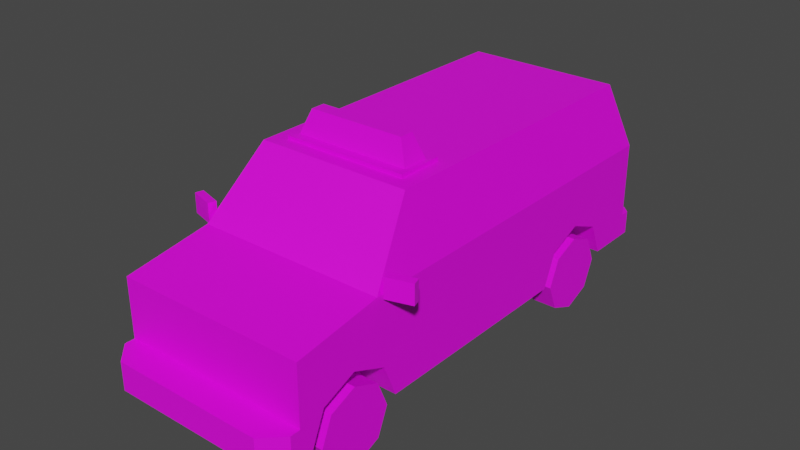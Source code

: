 # Source: Veh_Emergency_Van.blend  (saved by Blender 2.90.8; exported with 4.5.12 LTS)
import bpy
from mathutils import Matrix  # noqa: F401  (used for matrix-valued properties, if any)

bpy.ops.wm.read_factory_settings(use_empty=True)
scene = bpy.context.scene
scene.name = 'Scene'

# ---- collections
col_collection = bpy.data.collections.new('Collection'); scene.collection.children.link(col_collection)

# ---- images (referenced by path relative to the original .blend; pixels are not part of the script)
import os
ASSET_DIR = os.environ.get("B2B_ASSET_DIR", "")  # directory of the original .blend (textures are referenced by path, not embedded)
HERE = os.path.dirname(os.path.abspath(__file__))  # packed textures are extracted next to this script under _unpacked/

def load_image(name, relpath, width, height, colorspace="sRGB"):
    """Load a texture the original file referenced (path relative to the .blend, or extracted next to this script)."""
    p = next((c for c in (os.path.join(HERE, relpath), os.path.join(ASSET_DIR, relpath)) if relpath and os.path.exists(c)), "")
    if p:
        img = bpy.data.images.load(p, check_existing=True)
        img.name = name
    else:  # same state as the original file: an image datablock whose file is absent (Cycles renders it pink)
        img = bpy.data.images.new(name, width, height)
        img.source = "FILE"
        img.filepath = "//" + (relpath or name)
    img.colorspace_settings.name = colorspace
    return img
img_city_vehicles_pallete_png_029 = load_image('city_vehicles_pallete.png.029', 'city_vehicles_pallete.png', 1024, 1024, 'sRGB')
img_city_vehicles_pallete_png_028 = load_image('city_vehicles_pallete.png.028', 'city_vehicles_pallete.png', 1024, 1024, 'sRGB')

# ---- materials (node trees are filled in below, after node groups)
mat_material_030 = bpy.data.materials.new('Material.030')
mat_material_030.use_transparent_shadow = False
mat_material_029 = bpy.data.materials.new('Material.029')
mat_material_029.use_transparent_shadow = False

# ---- material node trees
mat_material_030.use_nodes = True; mat_material_030.node_tree.nodes.clear()
_N = mat_material_030.node_tree.nodes; _L = mat_material_030.node_tree.links
n0 = _N.new('ShaderNodeBsdfPrincipled'); n0.name = 'Principled BSDF'; n0.location = (10, 300)
n0.distribution = 'GGX'
n0.subsurface_method = 'BURLEY'
n0.inputs[3].default_value = 1.45
n0.inputs[27].default_value = (0.0, 0.0, 0.0, 1.0)
n0.inputs[28].default_value = 1.0
n1 = _N.new('ShaderNodeOutputMaterial'); n1.name = 'Material Output'; n1.location = (300, 300)
n2 = _N.new('ShaderNodeTexImage'); n2.name = 'Image Texture'; n2.location = (-324, 60)
n2.image = img_city_vehicles_pallete_png_029
n2.interpolation = 'Closest'
_L.new(n0.outputs[0], n1.inputs[0])
_L.new(n2.outputs[0], n0.inputs[0])
n1.is_active_output = True
mat_material_029.use_nodes = True; mat_material_029.node_tree.nodes.clear()
_N = mat_material_029.node_tree.nodes; _L = mat_material_029.node_tree.links
n0 = _N.new('ShaderNodeBsdfPrincipled'); n0.name = 'Principled BSDF'; n0.location = (10, 300)
n0.distribution = 'GGX'
n0.subsurface_method = 'BURLEY'
n0.inputs[3].default_value = 1.45
n0.inputs[27].default_value = (0.0, 0.0, 0.0, 1.0)
n0.inputs[28].default_value = 1.0
n1 = _N.new('ShaderNodeOutputMaterial'); n1.name = 'Material Output'; n1.location = (300, 300)
n2 = _N.new('ShaderNodeTexImage'); n2.name = 'Image Texture'; n2.location = (-402, 34)
n2.image = img_city_vehicles_pallete_png_028
n2.interpolation = 'Closest'
_L.new(n0.outputs[0], n1.inputs[0])
_L.new(n2.outputs[0], n0.inputs[0])
n1.is_active_output = True

# ---- world
world_world = bpy.data.worlds.new('World'); scene.world = world_world
world_world.use_nodes = True; world_world.node_tree.nodes.clear()
_N = world_world.node_tree.nodes; _L = world_world.node_tree.links
n0 = _N.new('ShaderNodeOutputWorld'); n0.name = 'World Output'; n0.location = (300, 300)
n1 = _N.new('ShaderNodeBackground'); n1.name = 'Background'; n1.location = (10, 300)
n1.inputs[0].default_value = (0.05088, 0.05088, 0.05088, 1.0)
_L.new(n1.outputs[0], n0.inputs[0])
n0.is_active_output = True
world_world.color = (0.05088, 0.05088, 0.05088)
world_world.use_sun_shadow = False
world_world.sun_shadow_jitter_overblur = 0.0

# ---- meshes
me_plane_154 = bpy.data.meshes.new('Plane.154')
me_plane_154.from_pydata([(0.3512, -1.318, 0.4238), (0.3512, -1.124, 0.5045), (0.3512, -0.9288, 0.4238), (0.3512, 0.4517, 0.4238), (0.3512, 0.6465, 0.5045), (0.3512, 0.8413, 0.4238), (0.5367, -1.461, 0.7275), (0.5367, -1.461, 0.2374), (0.4382, 1.065, 1.166), (0.5367, 1.172, 0.2374), (0.5367, -0.9721, 0.8016), (0.4382, -0.6667, 1.166), (0.5367, 1.172, 0.8019), (0.5367, -1.461, 0.3951), (0.4312, -1.622, 0.3951), (0.5367, -1.517, 0.3951), (0.5367, -1.517, 0.2374), (0.4312, -1.622, 0.2374), (0.5367, 0.6465, 0.5045), (0.5367, 0.8413, 0.4238), (0.5367, 0.4517, 0.4238), (0.3512, 0.6465, 0.2374), (0.3512, 0.9185, 0.2374), (0.5367, 0.9185, 0.2374), (0.3512, 0.3745, 0.2374), (0.5367, 0.3745, 0.2374), (0.5367, -1.124, 0.5045), (0.5367, -0.9288, 0.4238), (0.5367, -1.318, 0.4238), (0.3512, -1.124, 0.2374), (0.3512, -0.8516, 0.2374), (0.5367, -0.8516, 0.2374), (0.3512, -1.396, 0.2374), (0.5367, -1.396, 0.2374), (0.4382, -0.3365, 1.166), (0.5367, -0.3365, 0.8016), (0.5367, -0.3365, 0.2374), (0.5287, -0.9084, 0.8311), (0.5287, -0.3625, 0.8312), (0.4462, -0.3625, 1.136), (0.4462, -0.6526, 1.136), (0.5007, -0.9417, 0.8378), (0.4187, -0.6873, 1.141), (0.4194, 1.074, 1.137), (0.502, 1.163, 0.8312), (0.0252, 1.163, 0.8312), (0.0252, 1.074, 1.137), (0.312, -1.461, 0.6402), (0.312, -1.461, 0.4707), (0.3377, -1.461, 0.628), (0.3377, -1.461, 0.4712), (0.4605, -1.461, 0.4712), (0.4605, -1.461, 0.628), (0.3377, -1.461, 0.5166), (0.4605, -1.461, 0.5166), (0.0492, -1.461, 0.5778), (0.0492, -1.461, 0.5385), (0.5367, 1.172, 0.3692), (0.4925, 1.27, 0.2374), (0.5367, 1.226, 0.2374), (0.5367, 1.226, 0.3692), (0.4925, 1.27, 0.3692), (0.5367, 1.172, 0.4474), (0.5367, 1.172, 0.6689), (0.4276, 1.172, 0.6689), (0.4276, 1.172, 0.4474), (0.5367, 1.172, 0.5087), (0.4276, 1.172, 0.5087), (0.5367, -0.3365, 0.7275), (0.5367, 1.172, 0.7275), (-0.5367, 1.172, 0.5045), (0.0, 1.172, 0.5038), (0.4276, 1.172, 0.5038), (0.0728, -1.622, 0.3604), (0.0728, -1.622, 0.2777), (0.07231, 1.27, 0.3491), (0.07231, 1.27, 0.2638), (-0.3512, -1.318, 0.4238), (-0.3512, -1.124, 0.5045), (-0.3512, -0.9288, 0.4238), (-0.3512, 0.4517, 0.4238), (-0.3512, 0.6465, 0.5045), (-0.3512, 0.8413, 0.4238), (-0.5367, -1.461, 0.7275), (-0.5367, -1.461, 0.2374), (-0.4382, 1.065, 1.166), (-0.5367, 1.172, 0.2374), (-0.5367, -0.9721, 0.8016), (-0.4382, -0.6667, 1.166), (-0.5367, 1.172, 0.8019), (0.0, -0.9721, 0.8016), (0.0, -0.6667, 1.166), (0.0, 1.065, 1.166), (0.0, 1.172, 0.2374), (0.0, 1.172, 0.8019), (0.0, -1.461, 0.7275), (0.0, -1.461, 0.2374), (-0.5367, -1.461, 0.3951), (0.0, -1.461, 0.3951), (0.0, -1.622, 0.2374), (0.0, -1.622, 0.3951), (-0.4312, -1.622, 0.3951), (-0.5367, -1.517, 0.3951), (-0.5367, -1.517, 0.2374), (-0.4312, -1.622, 0.2374), (-0.5367, 0.6465, 0.5045), (-0.5367, 0.8413, 0.4238), (-0.5367, 0.4517, 0.4238), (-0.3512, 0.6465, 0.2374), (-0.3512, 0.9185, 0.2374), (-0.5367, 0.9185, 0.2374), (-0.3512, 0.3745, 0.2374), (-0.5367, 0.3745, 0.2374), (-0.5367, -1.124, 0.5045), (-0.5367, -0.9288, 0.4238), (-0.5367, -1.318, 0.4238), (-0.3512, -1.124, 0.2374), (-0.3512, -0.8516, 0.2374), (-0.5367, -0.8516, 0.2374), (-0.3512, -1.396, 0.2374), (-0.5367, -1.396, 0.2374), (-0.4382, -0.3365, 1.166), (-0.5367, -0.3365, 0.8016), (-0.5367, -0.3365, 0.2374), (-0.5287, -0.9084, 0.8311), (-0.5287, -0.3625, 0.8312), (-0.4462, -0.3625, 1.136), (-0.4462, -0.6526, 1.136), (-0.5007, -0.9417, 0.8378), (-0.4187, -0.6873, 1.141), (0.0, -0.6873, 1.141), (0.0, -0.9417, 0.8378), (-0.4194, 1.074, 1.137), (-0.502, 1.163, 0.8312), (-0.0252, 1.163, 0.8312), (-0.0252, 1.074, 1.137), (0.0, -1.461, 0.6402), (0.0, -1.461, 0.4707), (-0.312, -1.461, 0.6402), (-0.312, -1.461, 0.4707), (-0.3377, -1.461, 0.628), (-0.3377, -1.461, 0.4712), (-0.4605, -1.461, 0.4712), (-0.4605, -1.461, 0.628), (-0.3377, -1.461, 0.5166), (-0.4605, -1.461, 0.5166), (0.0, -1.461, 0.5778), (0.0, -1.461, 0.5385), (-0.0492, -1.461, 0.5778), (-0.0492, -1.461, 0.5385), (-0.5367, 1.172, 0.3692), (0.0, 1.172, 0.3692), (0.0, 1.27, 0.2374), (0.0, 1.27, 0.3692), (-0.4925, 1.27, 0.2374), (-0.5367, 1.226, 0.2374), (-0.5367, 1.226, 0.3692), (-0.4925, 1.27, 0.3692), (-0.5367, 1.172, 0.4474), (-0.5367, 1.172, 0.6689), (-0.4276, 1.172, 0.6689), (-0.4276, 1.172, 0.4474), (-0.5367, 1.172, 0.5087), (-0.4276, 1.172, 0.5087), (-0.5367, -0.3365, 0.7275), (-0.5367, 1.172, 0.7275), (-0.4276, 1.172, 0.5038), (0.5367, 1.172, 0.5045), (0.5367, -0.3365, 0.5045), (-1.295e-10, -1.622, 0.3604), (-1.295e-10, -1.622, 0.2777), (-0.0728, -1.622, 0.3604), (-0.0728, -1.622, 0.2777), (0.0, 1.27, 0.2638), (0.0, 1.27, 0.3491), (-0.07231, 1.27, 0.3491), (-0.07231, 1.27, 0.2638), (0.0, 1.172, 0.7275), (0.5367, -1.461, 0.5045), (-0.6767, -0.8636, 0.8979), (-0.6767, -0.8636, 0.7883), (-0.6894, -0.9071, 0.8979), (-0.6894, -0.9071, 0.7883), (-0.5383, -0.904, 0.8979), (-0.5383, -0.904, 0.7883), (-0.551, -0.9475, 0.8979), (-0.551, -0.9475, 0.7883), (0.6767, -0.8636, 0.8979), (0.6767, -0.8636, 0.7883), (0.6894, -0.9071, 0.8979), (0.6894, -0.9071, 0.7883), (0.5383, -0.904, 0.8979), (0.5383, -0.904, 0.7883), (0.551, -0.9475, 0.8979), (0.551, -0.9475, 0.7883), (-0.05739, 1.172, 0.6854), (-0.05739, 1.172, 0.6442), (-0.137, 1.172, 0.6442), (-0.137, 1.172, 0.6854), (-0.3529, -0.587, 1.163), (-0.3529, -0.587, 1.186), (-0.3529, -0.3299, 1.163), (-0.3529, -0.3299, 1.186), (0.3529, -0.587, 1.163), (0.3529, -0.587, 1.186), (0.3529, -0.3299, 1.163), (0.3529, -0.3299, 1.186), (-0.3262, -0.5345, 1.184), (-0.2736, -0.4978, 1.316), (-0.3262, -0.3823, 1.184), (-0.2736, -0.419, 1.316), (0.3262, -0.5345, 1.184), (0.2736, -0.4978, 1.316), (0.3262, -0.3823, 1.184), (0.2736, -0.419, 1.316), (0.1032, -0.3823, 1.184), (-0.1032, -0.3823, 1.184), (-0.1032, -0.419, 1.316), (0.1032, -0.419, 1.316), (-0.1032, -0.5345, 1.184), (0.1032, -0.5345, 1.184), (0.1032, -0.4978, 1.316), (-0.1032, -0.4978, 1.316), (-0.5367, -0.3365, 0.5045), (-0.5367, -1.461, 0.5045)], [], [(0, 1, 26, 28), (1, 2, 27, 26), (2, 30, 31, 27), (3, 4, 18, 20), (4, 5, 19, 18), (5, 22, 23, 19), (37, 38, 39, 40), (11, 34, 8, 92, 91), (41, 42, 130, 131), (6, 10, 90, 95), (12, 69, 177, 94), (43, 44, 45, 46), (9, 23, 22, 21, 24, 25, 36, 31, 30, 29, 32, 33, 7, 96, 93), (98, 13, 178, 6, 52, 54, 51, 50, 53, 49, 47, 48, 137), (13, 98, 100, 14, 15), (17, 14, 100, 169, 73, 74, 170, 99), (96, 7, 16, 17, 99), (14, 17, 16, 15), (7, 13, 15, 16), (21, 3, 24), (21, 4, 3), (21, 5, 4), (24, 3, 20, 25), (22, 5, 21), (29, 0, 32), (29, 1, 0), (29, 2, 1), (32, 0, 28, 33), (30, 2, 29), (36, 25, 20, 18, 168), (10, 35, 38, 37), (35, 34, 39, 38), (34, 11, 40, 39), (11, 10, 37, 40), (10, 11, 42, 41), (11, 91, 130, 42), (90, 10, 41, 131), (8, 12, 44, 43), (12, 94, 45, 44), (94, 92, 46, 45), (92, 8, 43, 46), (54, 53, 50, 51), (137, 48, 47, 136, 146, 55, 56, 147), (47, 49, 52, 6, 95, 136), (49, 53, 54, 52), (147, 56, 55, 146), (57, 9, 59, 60), (151, 57, 60, 61, 153), (153, 61, 58, 152, 173, 76, 75, 174), (58, 61, 60, 59), (9, 93, 152, 58, 59), (62, 65, 72, 67, 66, 167), (66, 67, 64, 63), (36, 168, 26, 27, 31), (6, 68, 35, 10), (105, 70, 158, 150, 86, 110, 106), (223, 113, 224, 83, 164), (224, 113, 115, 120, 84, 97), (62, 57, 151, 71, 72, 65), (170, 74, 73, 169), (174, 75, 76, 173), (12, 35, 68, 69), (26, 168, 68, 6, 178), (72, 71, 177, 69, 63, 64, 67), (77, 115, 113, 78), (78, 113, 114, 79), (79, 114, 118, 117), (80, 107, 105, 81), (81, 105, 106, 82), (82, 106, 110, 109), (124, 127, 126, 125), (88, 91, 92, 85, 121), (128, 131, 130, 129), (83, 95, 90, 87), (89, 94, 177, 165), (132, 135, 134, 133), (86, 93, 96, 84, 120, 119, 116, 117, 118, 123, 112, 111, 108, 109, 110), (98, 137, 139, 138, 140, 144, 141, 142, 145, 143, 83, 224, 97), (97, 102, 101, 100, 98), (104, 99, 170, 172, 171, 169, 100, 101), (96, 99, 104, 103, 84), (101, 102, 103, 104), (84, 103, 102, 97), (108, 111, 80), (108, 80, 81), (108, 81, 82), (111, 112, 107, 80), (109, 108, 82), (116, 119, 77), (116, 77, 78), (116, 78, 79), (119, 120, 115, 77), (117, 116, 79), (107, 112, 123, 223, 105), (87, 124, 125, 122), (122, 125, 126, 121), (121, 126, 127, 88), (88, 127, 124, 87), (87, 128, 129, 88), (88, 129, 130, 91), (90, 131, 128, 87), (85, 132, 133, 89), (89, 133, 134, 94), (94, 134, 135, 92), (92, 135, 132, 85), (145, 142, 141, 144), (137, 147, 149, 148, 146, 136, 138, 139), (138, 136, 95, 83, 143, 140), (140, 143, 145, 144), (147, 146, 148, 149), (150, 156, 155, 86), (151, 153, 157, 156, 150), (153, 174, 175, 176, 173, 152, 154, 157), (154, 155, 156, 157), (86, 155, 154, 152, 93), (158, 70, 162, 163, 166, 161), (162, 159, 160, 163), (114, 113, 223, 123, 118), (83, 87, 122, 164), (168, 18, 167, 66, 63, 69, 68), (167, 18, 19, 23, 9, 57, 62), (166, 71, 151, 150, 158, 161), (163, 197, 196, 177, 71, 166), (170, 169, 171, 172), (174, 173, 176, 175), (89, 165, 164, 122), (89, 122, 121, 85), (179, 180, 182, 181), (181, 182, 186, 185), (185, 186, 184, 183), (183, 184, 180, 179), (181, 185, 183, 179), (186, 182, 180, 184), (187, 189, 190, 188), (189, 193, 194, 190), (193, 191, 192, 194), (191, 187, 188, 192), (189, 187, 191, 193), (194, 192, 188, 190), (26, 178, 13, 7, 33, 28), (196, 197, 198, 195), (196, 195, 177), (195, 198, 165, 177), (199, 200, 202, 201), (201, 202, 206, 205), (205, 206, 204, 203), (203, 204, 200, 199), (206, 202, 200, 204), (207, 208, 210, 209), (215, 218, 214, 213), (213, 214, 212, 211), (219, 222, 208, 207), (217, 210, 208, 222), (214, 218, 221, 212), (218, 217, 222, 221), (211, 212, 221, 220), (220, 221, 222, 219), (209, 210, 217, 216), (216, 217, 218, 215), (159, 165, 198, 197, 163, 160), (34, 35, 12, 8), (105, 223, 164, 165, 159, 162, 70)])
_uv = me_plane_154.uv_layers.new(name='UVMap')
_uv.uv.foreach_set('vector', [0.2252, 0.05863, 0.2252, 0.05767, 0.2262, 0.05767, 0.2262, 0.05863, 0.2252, 0.05767, 0.2252, 0.0567, 0.2262, 0.0567, 0.2262, 0.05767, 0.2155, 0.05909, 0.2155, 0.05815, 0.2165, 0.05815, 0.2165, 0.05909, 0.2155, 0.05815, 0.2155, 0.05719, 0.2165, 0.05719, 0.2165, 0.05815, 0.2155, 0.05719, 0.2155, 0.05622, 0.2165, 0.05622, 0.2165, 0.05719, 0.2224, 0.05782, 0.2224, 0.05876, 0.2214, 0.05876, 0.2214, 0.05782, 0.1084, 0.0493, 0.1084, 0.05236, 0.1066, 0.05236, 0.1066, 0.05073, 0.9214, 0.3482, 0.9214, 0.3465, 0.9214, 0.3393, 0.9237, 0.3393, 0.9237, 0.3482, 0.1164, 0.06713, 0.1147, 0.06667, 0.1147, 0.06431, 0.1164, 0.06431, 0.254, 0.8411, 0.2514, 0.8411, 0.2514, 0.8383, 0.254, 0.8383, 0.2583, 0.8303, 0.2587, 0.8303, 0.2587, 0.8331, 0.2583, 0.8331, 0.1172, 0.05627, 0.119, 0.0558, 0.119, 0.05849, 0.1172, 0.05849, 0.2138, 0.03936, 0.2138, 0.04062, 0.2129, 0.04062, 0.2129, 0.04197, 0.2129, 0.04332, 0.2138, 0.04332, 0.2138, 0.04685, 0.2138, 0.04941, 0.2129, 0.04941, 0.2129, 0.05076, 0.2129, 0.05211, 0.2138, 0.05211, 0.2138, 0.05244, 0.2111, 0.05244, 0.2111, 0.03936, 0.2495, 0.792, 0.2495, 0.7892, 0.25, 0.7892, 0.2512, 0.7892, 0.2507, 0.7896, 0.2501, 0.7896, 0.2499, 0.7896, 0.2499, 0.7903, 0.2501, 0.7903, 0.2507, 0.7903, 0.2508, 0.7904, 0.2499, 0.7904, 0.2499, 0.792, 0.2363, 0.8216, 0.2363, 0.8165, 0.2378, 0.8165, 0.2378, 0.8206, 0.2368, 0.8216, 0.2393, 0.8206, 0.2378, 0.8206, 0.2378, 0.8165, 0.2381, 0.8165, 0.2381, 0.8172, 0.239, 0.8172, 0.239, 0.8165, 0.2393, 0.8165, 0.2111, 0.05244, 0.2138, 0.05244, 0.2138, 0.05271, 0.2133, 0.05324, 0.2111, 0.05324, 0.2378, 0.8206, 0.2393, 0.8206, 0.2394, 0.8216, 0.2378, 0.8216, 0.2396, 0.7854, 0.238, 0.7854, 0.238, 0.7849, 0.2396, 0.7849, 0.2137, 0.05729, 0.2128, 0.05632, 0.2137, 0.05594, 0.2137, 0.05729, 0.2124, 0.05729, 0.2128, 0.05632, 0.2137, 0.05729, 0.2128, 0.05826, 0.2124, 0.05729, 0.229, 0.05913, 0.2281, 0.05913, 0.2281, 0.05821, 0.229, 0.05821, 0.2137, 0.05864, 0.2128, 0.05826, 0.2137, 0.05729, 0.2137, 0.05459, 0.2128, 0.05362, 0.2137, 0.05324, 0.2137, 0.05459, 0.2124, 0.05459, 0.2128, 0.05362, 0.2137, 0.05459, 0.2128, 0.05556, 0.2124, 0.05459, 0.2271, 0.05911, 0.2262, 0.05911, 0.2262, 0.05819, 0.2271, 0.05819, 0.2137, 0.05594, 0.2128, 0.05556, 0.2137, 0.05459, 0.2433, 0.8203, 0.2433, 0.8204, 0.2596, 0.8095, 0.2596, 0.8095, 0.2522, 0.8144, 0.9135, 0.3421, 0.9135, 0.3454, 0.9134, 0.3452, 0.9134, 0.3424, 0.9135, 0.3454, 0.9116, 0.3454, 0.9117, 0.3452, 0.9134, 0.3452, 0.9116, 0.3454, 0.9116, 0.3437, 0.9117, 0.3437, 0.9117, 0.3452, 0.9116, 0.3437, 0.9135, 0.3421, 0.9134, 0.3424, 0.9117, 0.3437, 0.9209, 0.359, 0.919, 0.3585, 0.9192, 0.3584, 0.9207, 0.3588, 0.919, 0.3585, 0.919, 0.3562, 0.9192, 0.3562, 0.9192, 0.3584, 0.9209, 0.3562, 0.9209, 0.359, 0.9207, 0.3588, 0.9207, 0.3562, 0.9214, 0.3487, 0.9233, 0.3482, 0.9232, 0.3484, 0.9215, 0.3488, 0.9233, 0.3482, 0.9233, 0.351, 0.9232, 0.3509, 0.9232, 0.3484, 0.9233, 0.351, 0.9214, 0.351, 0.9215, 0.3509, 0.9232, 0.3509, 0.9214, 0.351, 0.9214, 0.3487, 0.9215, 0.3488, 0.9215, 0.3509, 0.8857, 0.5527, 0.8857, 0.5594, 0.8832, 0.5594, 0.8832, 0.5527, 0.1126, 0.03314, 0.1126, 0.01894, 0.1204, 0.01894, 0.1204, 0.03314, 0.1175, 0.03314, 0.1175, 0.0309, 0.1157, 0.0309, 0.1157, 0.03314, 0.2508, 0.7904, 0.2507, 0.7903, 0.2507, 0.7896, 0.2512, 0.7892, 0.2512, 0.792, 0.2508, 0.792, 0.9792, 0.4776, 0.9748, 0.4776, 0.9748, 0.4728, 0.9792, 0.4728, 0.8067, 0.1129, 0.8067, 0.1011, 0.8163, 0.1011, 0.8163, 0.1129, 0.2398, 0.8138, 0.2407, 0.8138, 0.2407, 0.8141, 0.2398, 0.8141, 0.2532, 0.7998, 0.2532, 0.8033, 0.2529, 0.8033, 0.2526, 0.803, 0.2526, 0.7998, 0.253, 0.811, 0.253, 0.8142, 0.2521, 0.8142, 0.2521, 0.811, 0.2523, 0.811, 0.2523, 0.8115, 0.2528, 0.8115, 0.2528, 0.811, 0.2407, 0.8144, 0.2398, 0.8144, 0.2398, 0.8141, 0.2407, 0.8141, 0.2138, 0.03936, 0.2111, 0.03936, 0.2111, 0.03887, 0.2136, 0.03887, 0.2138, 0.03909, 0.8888, 0.5605, 0.8888, 0.5639, 0.8874, 0.5639, 0.8869, 0.5639, 0.8869, 0.5605, 0.887, 0.5605, 0.9244, 0.5721, 0.9244, 0.5747, 0.9205, 0.5747, 0.9205, 0.5721, 0.2433, 0.8203, 0.2522, 0.8144, 0.2596, 0.8093, 0.2433, 0.8202, 0.2433, 0.8202, 0.2489, 0.8217, 0.2489, 0.8275, 0.2485, 0.8275, 0.2485, 0.8242, 0.2597, 0.8095, 0.2597, 0.8096, 0.2597, 0.8096, 0.2433, 0.8205, 0.2433, 0.8205, 0.2433, 0.8204, 0.2596, 0.8096, 0.9124, 0.3585, 0.9231, 0.3512, 0.9074, 0.3617, 0.9232, 0.3511, 0.9232, 0.3514, 0.2487, 0.8166, 0.2597, 0.8093, 0.2433, 0.8202, 0.2433, 0.8201, 0.2433, 0.8201, 0.2433, 0.8201, 0.2599, 0.8095, 0.2435, 0.8203, 0.2435, 0.8204, 0.2491, 0.8167, 0.2598, 0.8095, 0.2599, 0.8095, 0.5155, 0.0311, 0.5155, 0.03825, 0.5065, 0.03825, 0.5065, 0.0311, 0.5206, 0.04352, 0.5206, 0.04377, 0.5203, 0.04377, 0.5203, 0.04352, 0.2485, 0.8353, 0.2485, 0.8275, 0.2489, 0.8275, 0.2489, 0.8353, 0.923, 0.3512, 0.9123, 0.3585, 0.923, 0.3514, 0.923, 0.3511, 0.9073, 0.3617, 0.9234, 0.3515, 0.908, 0.3618, 0.9233, 0.3516, 0.9233, 0.3515, 0.9233, 0.3515, 0.9233, 0.3515, 0.9234, 0.3515, 0.2251, 0.05863, 0.2242, 0.05863, 0.2242, 0.05767, 0.2251, 0.05767, 0.2251, 0.05767, 0.2242, 0.05767, 0.2242, 0.0567, 0.2251, 0.0567, 0.2177, 0.05898, 0.2168, 0.05898, 0.2168, 0.05804, 0.2177, 0.05804, 0.2232, 0.0567, 0.2242, 0.0567, 0.2242, 0.05767, 0.2232, 0.05767, 0.2232, 0.05767, 0.2242, 0.05767, 0.2242, 0.05863, 0.2232, 0.05863, 0.2138, 0.05804, 0.2148, 0.05804, 0.2148, 0.05898, 0.2138, 0.05898, 0.1151, 0.0493, 0.1169, 0.05073, 0.1169, 0.05236, 0.1151, 0.05236, 0.926, 0.3482, 0.9237, 0.3482, 0.9237, 0.3393, 0.926, 0.3393, 0.926, 0.3465, 0.1164, 0.0615, 0.1164, 0.06431, 0.1147, 0.06431, 0.1147, 0.06196, 0.254, 0.8356, 0.254, 0.8383, 0.2514, 0.8383, 0.2514, 0.8356, 0.2583, 0.8359, 0.2583, 0.8331, 0.2587, 0.8331, 0.2587, 0.8359, 0.1172, 0.06099, 0.1172, 0.05877, 0.119, 0.05877, 0.119, 0.06145, 0.2084, 0.03936, 0.2111, 0.03936, 0.2111, 0.05244, 0.2084, 0.05244, 0.2084, 0.05211, 0.2094, 0.05211, 0.2094, 0.05076, 0.2094, 0.04941, 0.2084, 0.04941, 0.2084, 0.04685, 0.2084, 0.04332, 0.2094, 0.04332, 0.2094, 0.04197, 0.2094, 0.04062, 0.2084, 0.04062, 0.2495, 0.792, 0.2499, 0.792, 0.2499, 0.7936, 0.2508, 0.7936, 0.2507, 0.7938, 0.2501, 0.7938, 0.2499, 0.7938, 0.2499, 0.7944, 0.2501, 0.7944, 0.2507, 0.7944, 0.2512, 0.7948, 0.25, 0.7948, 0.2495, 0.7948, 0.2363, 0.8114, 0.2368, 0.8114, 0.2378, 0.8124, 0.2378, 0.8165, 0.2363, 0.8165, 0.2393, 0.8124, 0.2393, 0.8165, 0.239, 0.8165, 0.239, 0.8158, 0.2381, 0.8158, 0.2381, 0.8165, 0.2378, 0.8165, 0.2378, 0.8124, 0.2111, 0.05244, 0.2111, 0.05324, 0.209, 0.05324, 0.2084, 0.05271, 0.2084, 0.05244, 0.2378, 0.8124, 0.2378, 0.8114, 0.2394, 0.8114, 0.2393, 0.8124, 0.2396, 0.7854, 0.2396, 0.7849, 0.2411, 0.7849, 0.2411, 0.7854, 0.2285, 0.05415, 0.2285, 0.0555, 0.2276, 0.05512, 0.2285, 0.05415, 0.2276, 0.05512, 0.2272, 0.05415, 0.2285, 0.05415, 0.2272, 0.05415, 0.2276, 0.05319, 0.2106, 0.05955, 0.2106, 0.05862, 0.2115, 0.05862, 0.2115, 0.05955, 0.2285, 0.0528, 0.2285, 0.05415, 0.2276, 0.05319, 0.2285, 0.05685, 0.2285, 0.05821, 0.2276, 0.05782, 0.2285, 0.05685, 0.2276, 0.05782, 0.2272, 0.05685, 0.2285, 0.05685, 0.2272, 0.05685, 0.2276, 0.05589, 0.2281, 0.05821, 0.2281, 0.05913, 0.2272, 0.05913, 0.2272, 0.05821, 0.2285, 0.0555, 0.2285, 0.05685, 0.2276, 0.05589, 0.2433, 0.8204, 0.2433, 0.8204, 0.2433, 0.8203, 0.2522, 0.8144, 0.2597, 0.8095, 0.9194, 0.3421, 0.9196, 0.3424, 0.9196, 0.3452, 0.9194, 0.3454, 0.9194, 0.3454, 0.9196, 0.3452, 0.9212, 0.3452, 0.9214, 0.3454, 0.9214, 0.3454, 0.9212, 0.3452, 0.9212, 0.3437, 0.9214, 0.3437, 0.9214, 0.3437, 0.9212, 0.3437, 0.9196, 0.3424, 0.9194, 0.3421, 0.9209, 0.3535, 0.9207, 0.3536, 0.9192, 0.3541, 0.919, 0.354, 0.919, 0.354, 0.9192, 0.3541, 0.9192, 0.3562, 0.919, 0.3562, 0.9209, 0.3562, 0.9207, 0.3562, 0.9207, 0.3536, 0.9209, 0.3535, 0.9214, 0.3533, 0.9215, 0.3532, 0.9232, 0.3536, 0.9233, 0.3538, 0.9233, 0.3538, 0.9232, 0.3536, 0.9232, 0.3511, 0.9233, 0.351, 0.9233, 0.351, 0.9232, 0.3511, 0.9215, 0.3511, 0.9214, 0.351, 0.9214, 0.351, 0.9215, 0.3511, 0.9215, 0.3532, 0.9214, 0.3533, 0.8857, 0.6031, 0.8832, 0.6031, 0.8832, 0.5964, 0.8857, 0.5964, 0.1126, 0.03314, 0.1157, 0.03314, 0.1157, 0.03538, 0.1175, 0.03538, 0.1175, 0.03314, 0.1204, 0.03314, 0.1204, 0.04734, 0.1126, 0.04734, 0.2508, 0.7936, 0.2508, 0.792, 0.2512, 0.792, 0.2512, 0.7948, 0.2507, 0.7944, 0.2507, 0.7938, 0.9792, 0.504, 0.9792, 0.5088, 0.9748, 0.5088, 0.9748, 0.504, 0.8067, 0.1129, 0.8163, 0.1129, 0.8163, 0.1247, 0.8067, 0.1247, 0.2416, 0.8138, 0.2416, 0.8141, 0.2407, 0.8141, 0.2407, 0.8138, 0.2532, 0.7998, 0.2526, 0.7998, 0.2526, 0.7966, 0.2529, 0.7964, 0.2532, 0.7964, 0.253, 0.811, 0.2528, 0.811, 0.2528, 0.8106, 0.2523, 0.8106, 0.2523, 0.811, 0.2521, 0.811, 0.2521, 0.8079, 0.253, 0.8079, 0.2521, 0.8079, 0.2521, 0.8076, 0.253, 0.8076, 0.253, 0.8079, 0.2084, 0.03936, 0.2084, 0.03909, 0.2086, 0.03887, 0.2111, 0.03887, 0.2111, 0.03936, 0.8888, 0.5939, 0.887, 0.5939, 0.8869, 0.5939, 0.8869, 0.5905, 0.8874, 0.5905, 0.8888, 0.5905, 0.9244, 0.5984, 0.9205, 0.5984, 0.9205, 0.5957, 0.9244, 0.5957, 0.2596, 0.8093, 0.2597, 0.8093, 0.2522, 0.8144, 0.2433, 0.8203, 0.2433, 0.8202, 0.254, 0.8217, 0.2544, 0.8242, 0.2544, 0.8275, 0.254, 0.8275, 0.9123, 0.3585, 0.923, 0.3516, 0.923, 0.3517, 0.923, 0.3517, 0.923, 0.3517, 0.923, 0.3517, 0.923, 0.3514, 0.2596, 0.8096, 0.2596, 0.8095, 0.2433, 0.8204, 0.2433, 0.8204, 0.2433, 0.8205, 0.2433, 0.8205, 0.2596, 0.8096, 0.2598, 0.8096, 0.2491, 0.8167, 0.2435, 0.8204, 0.2435, 0.8205, 0.2599, 0.8096, 0.2599, 0.8096, 0.9234, 0.3517, 0.9233, 0.3516, 0.9233, 0.3516, 0.9233, 0.3516, 0.908, 0.3618, 0.9234, 0.3517, 0.5155, 0.0311, 0.5065, 0.0311, 0.5065, 0.02394, 0.5155, 0.02394, 0.5206, 0.04352, 0.5203, 0.04352, 0.5203, 0.04326, 0.5206, 0.04326, 0.2544, 0.8353, 0.254, 0.8353, 0.254, 0.8275, 0.2544, 0.8275, 0.9194, 0.3532, 0.9194, 0.3454, 0.9214, 0.3454, 0.9214, 0.3526, 0.1471, 0.05686, 0.1471, 0.05649, 0.1472, 0.05649, 0.1472, 0.05686, 0.1556, 0.05653, 0.1552, 0.05653, 0.1552, 0.05607, 0.1556, 0.05607, 0.1471, 0.05722, 0.1471, 0.05686, 0.1472, 0.05686, 0.1472, 0.05722, 0.9498, 0.4986, 0.9503, 0.4986, 0.9503, 0.4992, 0.9498, 0.4992, 0.1515, 0.05629, 0.1515, 0.05677, 0.1514, 0.05677, 0.1514, 0.05629, 0.1514, 0.05581, 0.1514, 0.05533, 0.1515, 0.05533, 0.1515, 0.05581, 0.1444, 0.05663, 0.1442, 0.05662, 0.1442, 0.05699, 0.1444, 0.05699, 0.1483, 0.0577, 0.1483, 0.05723, 0.148, 0.05724, 0.148, 0.0577, 0.1442, 0.05736, 0.1444, 0.05736, 0.1444, 0.05699, 0.1442, 0.05699, 0.9501, 0.5115, 0.9501, 0.5121, 0.9507, 0.5121, 0.9507, 0.5115, 0.1515, 0.05581, 0.1514, 0.05581, 0.1514, 0.05629, 0.1515, 0.05629, 0.1471, 0.05649, 0.1472, 0.05649, 0.1472, 0.05601, 0.1471, 0.05601, 0.2596, 0.8093, 0.2486, 0.8166, 0.2433, 0.8201, 0.2433, 0.8201, 0.2433, 0.8201, 0.2596, 0.8093, 0.822, 0.09971, 0.822, 0.1188, 0.8119, 0.1188, 0.8119, 0.09971, 0.9233, 0.3516, 0.9233, 0.3516, 0.9233, 0.3516, 0.9232, 0.3518, 0.9232, 0.3517, 0.9233, 0.3517, 0.9233, 0.3516, 0.8229, 0.1246, 0.8227, 0.1246, 0.8227, 0.1231, 0.8229, 0.1231, 0.8247, 0.1227, 0.8246, 0.1227, 0.8246, 0.1187, 0.8247, 0.1187, 0.8114, 0.124, 0.8112, 0.124, 0.8112, 0.1226, 0.8114, 0.1226, 0.8185, 0.1214, 0.8186, 0.1214, 0.8186, 0.1254, 0.8185, 0.1254, 0.8114, 0.1186, 0.8114, 0.1226, 0.8099, 0.1226, 0.8099, 0.1186, 0.9199, 0.5829, 0.919, 0.5826, 0.919, 0.5821, 0.9199, 0.5819, 0.9267, 0.5656, 0.9259, 0.5656, 0.9259, 0.5645, 0.9267, 0.5642, 0.91, 0.5832, 0.9091, 0.5829, 0.9091, 0.5824, 0.91, 0.5822, 0.9271, 0.5699, 0.9262, 0.5699, 0.9262, 0.5688, 0.9271, 0.5684, 0.9201, 0.5774, 0.9201, 0.5785, 0.9196, 0.5785, 0.9196, 0.5774, 0.9201, 0.575, 0.9201, 0.5761, 0.9196, 0.5761, 0.9196, 0.575, 0.975, 0.5169, 0.975, 0.5193, 0.974, 0.5193, 0.974, 0.5169, 0.9271, 0.5726, 0.9262, 0.5723, 0.9262, 0.5712, 0.9271, 0.5712, 0.9876, 0.5082, 0.9861, 0.5082, 0.9861, 0.5058, 0.9876, 0.5058, 0.9267, 0.5684, 0.9259, 0.568, 0.9259, 0.5669, 0.9267, 0.5669, 0.987, 0.5005, 0.9854, 0.5005, 0.9854, 0.4981, 0.987, 0.4981, 0.9233, 0.3517, 0.9233, 0.3517, 0.9233, 0.3516, 0.9233, 0.3516, 0.9234, 0.3517, 0.9233, 0.3517, 0.9116, 0.3454, 0.9135, 0.3454, 0.9135, 0.3532, 0.9116, 0.3526, 0.9231, 0.3516, 0.9124, 0.3585, 0.9232, 0.3514, 0.9232, 0.3517, 0.9231, 0.3517, 0.9231, 0.3517, 0.9231, 0.3517])
me_plane_154.materials.append(mat_material_030)
me_plane_154.materials.append(None)
me_plane_154.use_remesh_fix_poles = True
me_plane_154.use_remesh_preserve_attributes = False
me_plane_154.use_mirror_vertex_groups = False
me_plane_154.update()
me_plane_153 = bpy.data.meshes.new('Plane.153')
me_plane_153.from_pydata([(0.3929, -1.124, 0.2136), (0.5367, -1.124, 0.2136), (0.3929, -0.9113, 0.2136), (0.5367, -0.9113, 0.2136), (0.3929, -0.9735, 0.06348), (0.5367, -0.9735, 0.06348), (0.3929, -1.124, 0.001304), (0.5367, -1.124, 0.001304), (0.3929, -1.274, 0.06348), (0.5367, -1.274, 0.06348), (0.3929, -1.336, 0.2136), (0.5367, -1.336, 0.2136), (0.3929, -1.274, 0.3637), (0.5367, -1.274, 0.3637), (0.3929, -1.124, 0.4258), (0.5367, -1.124, 0.4258), (0.3929, -0.9735, 0.3637), (0.5367, -0.9735, 0.3637), (0.5367, -1.025, 0.1149), (0.5367, -0.9841, 0.2136), (0.5367, -1.124, 0.07408), (0.5367, -1.222, 0.1149), (0.5367, -1.263, 0.2136), (0.5367, -1.222, 0.3122), (0.5367, -1.124, 0.3531), (0.5367, -1.025, 0.3122)], [], [(0, 2, 4), (1, 18, 19), (2, 3, 5, 4), (0, 4, 6), (1, 20, 18), (4, 5, 7, 6), (0, 6, 8), (1, 21, 20), (6, 7, 9, 8), (0, 8, 10), (1, 22, 21), (8, 9, 11, 10), (0, 10, 12), (1, 23, 22), (10, 11, 13, 12), (0, 12, 14), (1, 24, 23), (12, 13, 15, 14), (0, 14, 16), (1, 25, 24), (14, 15, 17, 16), (0, 16, 2), (1, 19, 25), (16, 17, 3, 2), (19, 18, 5, 3), (18, 20, 7, 5), (20, 21, 9, 7), (21, 22, 11, 9), (22, 23, 13, 11), (23, 24, 15, 13), (24, 25, 17, 15), (25, 19, 3, 17)])
_uv = me_plane_153.uv_layers.new(name='UVMap')
_uv.uv.foreach_set('vector', [0.1113, 0.04662, 0.1116, 0.04593, 0.112, 0.04634, 0.2429, 0.03786, 0.2434, 0.03805, 0.2431, 0.03831, 0.1188, 0.04834, 0.1193, 0.04834, 0.1193, 0.04886, 0.1188, 0.04886, 0.1113, 0.04662, 0.112, 0.04634, 0.112, 0.04691, 0.2429, 0.03786, 0.2434, 0.03767, 0.2434, 0.03805, 0.1106, 0.04731, 0.1111, 0.04731, 0.1111, 0.04784, 0.1106, 0.04784, 0.1113, 0.04662, 0.112, 0.04691, 0.1116, 0.04731, 0.2429, 0.03786, 0.2431, 0.0374, 0.2434, 0.03767, 0.1106, 0.04784, 0.1111, 0.04784, 0.1111, 0.04837, 0.1106, 0.04837, 0.1113, 0.04662, 0.1116, 0.04731, 0.111, 0.04731, 0.2429, 0.03786, 0.2427, 0.0374, 0.2431, 0.0374, 0.1247, 0.03814, 0.1252, 0.03814, 0.1252, 0.03867, 0.1247, 0.03867, 0.1113, 0.04662, 0.111, 0.04731, 0.1106, 0.04691, 0.2429, 0.03786, 0.2425, 0.03767, 0.2427, 0.0374, 0.1247, 0.03867, 0.1252, 0.03867, 0.1252, 0.0392, 0.1247, 0.0392, 0.1113, 0.04662, 0.1106, 0.04691, 0.1106, 0.04634, 0.2429, 0.03786, 0.2425, 0.03805, 0.2425, 0.03767, 0.1126, 0.04837, 0.1121, 0.04837, 0.1121, 0.04784, 0.1126, 0.04784, 0.1113, 0.04662, 0.1106, 0.04634, 0.111, 0.04593, 0.2429, 0.03786, 0.2427, 0.03831, 0.2425, 0.03805, 0.1126, 0.04784, 0.1121, 0.04784, 0.1121, 0.04731, 0.1126, 0.04731, 0.1113, 0.04662, 0.111, 0.04593, 0.1116, 0.04593, 0.2429, 0.03786, 0.2431, 0.03831, 0.2427, 0.03831, 0.1188, 0.0478, 0.1193, 0.0478, 0.1193, 0.04834, 0.1188, 0.04834, 0.1115, 0.04569, 0.1117, 0.04543, 0.112, 0.04553, 0.1116, 0.04593, 0.1117, 0.04543, 0.1117, 0.04505, 0.112, 0.04496, 0.112, 0.04553, 0.1117, 0.04505, 0.1115, 0.04479, 0.1116, 0.04455, 0.112, 0.04496, 0.1115, 0.04479, 0.1111, 0.04479, 0.111, 0.04455, 0.1116, 0.04455, 0.1111, 0.04479, 0.1108, 0.04505, 0.1106, 0.04495, 0.111, 0.04455, 0.1108, 0.04505, 0.1108, 0.04543, 0.1106, 0.04553, 0.1106, 0.04495, 0.1108, 0.04543, 0.1111, 0.04569, 0.111, 0.04593, 0.1106, 0.04553, 0.1111, 0.04569, 0.1115, 0.04569, 0.1116, 0.04593, 0.111, 0.04593])
me_plane_153.materials.append(mat_material_030)
me_plane_153.materials.append(mat_material_029)
me_plane_153.use_remesh_fix_poles = True
me_plane_153.use_remesh_preserve_attributes = False
me_plane_153.use_mirror_vertex_groups = False
me_plane_153.update()
me_plane_152 = bpy.data.meshes.new('Plane.152')
me_plane_152.from_pydata([(-0.3929, -1.124, 0.2136), (-0.5367, -1.124, 0.2136), (-0.3929, -0.9113, 0.2136), (-0.5367, -0.9113, 0.2136), (-0.3929, -0.9735, 0.06348), (-0.5367, -0.9735, 0.06348), (-0.3929, -1.124, 0.001304), (-0.5367, -1.124, 0.001304), (-0.3929, -1.274, 0.06348), (-0.5367, -1.274, 0.06348), (-0.3929, -1.336, 0.2136), (-0.5367, -1.336, 0.2136), (-0.3929, -1.274, 0.3637), (-0.5367, -1.274, 0.3637), (-0.3929, -1.124, 0.4258), (-0.5367, -1.124, 0.4258), (-0.3929, -0.9735, 0.3637), (-0.5367, -0.9735, 0.3637), (-0.5367, -1.025, 0.1149), (-0.5367, -0.9841, 0.2136), (-0.5367, -1.124, 0.07408), (-0.5367, -1.222, 0.1149), (-0.5367, -1.263, 0.2136), (-0.5367, -1.222, 0.3122), (-0.5367, -1.124, 0.3531), (-0.5367, -1.025, 0.3122)], [], [(0, 4, 2), (1, 19, 18), (2, 4, 5, 3), (0, 6, 4), (1, 18, 20), (4, 6, 7, 5), (0, 8, 6), (1, 20, 21), (6, 8, 9, 7), (0, 10, 8), (1, 21, 22), (8, 10, 11, 9), (0, 12, 10), (1, 22, 23), (10, 12, 13, 11), (0, 14, 12), (1, 23, 24), (12, 14, 15, 13), (0, 16, 14), (1, 24, 25), (14, 16, 17, 15), (0, 2, 16), (1, 25, 19), (16, 2, 3, 17), (19, 3, 5, 18), (18, 5, 7, 20), (20, 7, 9, 21), (21, 9, 11, 22), (22, 11, 13, 23), (23, 13, 15, 24), (24, 15, 17, 25), (25, 17, 3, 19)])
_uv = me_plane_152.uv_layers.new(name='UVMap')
_uv.uv.foreach_set('vector', [0.1232, 0.04631, 0.1239, 0.04603, 0.1235, 0.04562, 0.2534, 0.03893, 0.2532, 0.03848, 0.253, 0.03874, 0.1246, 0.03701, 0.1246, 0.03753, 0.1251, 0.03753, 0.1251, 0.03701, 0.1232, 0.04631, 0.1239, 0.0466, 0.1239, 0.04603, 0.2534, 0.03893, 0.253, 0.03874, 0.253, 0.03912, 0.1244, 0.04276, 0.1244, 0.04329, 0.1249, 0.04329, 0.1249, 0.04276, 0.1232, 0.04631, 0.1235, 0.047, 0.1239, 0.0466, 0.2534, 0.03893, 0.253, 0.03912, 0.2532, 0.03939, 0.1244, 0.04329, 0.1244, 0.04382, 0.1249, 0.04382, 0.1249, 0.04329, 0.1232, 0.04631, 0.1229, 0.04701, 0.1235, 0.047, 0.2534, 0.03893, 0.2532, 0.03939, 0.2536, 0.03939, 0.1198, 0.04886, 0.1198, 0.04832, 0.1193, 0.04832, 0.1193, 0.04886, 0.1232, 0.04631, 0.1225, 0.0466, 0.1229, 0.04701, 0.2534, 0.03893, 0.2536, 0.03939, 0.2539, 0.03912, 0.1198, 0.04832, 0.1198, 0.0478, 0.1193, 0.0478, 0.1193, 0.04832, 0.1232, 0.04631, 0.1225, 0.04603, 0.1225, 0.0466, 0.2534, 0.03893, 0.2539, 0.03912, 0.2539, 0.03874, 0.1121, 0.04837, 0.1121, 0.04784, 0.1116, 0.04784, 0.1116, 0.04837, 0.1232, 0.04631, 0.1229, 0.04562, 0.1225, 0.04603, 0.2534, 0.03893, 0.2539, 0.03874, 0.2536, 0.03848, 0.1121, 0.04784, 0.1121, 0.04731, 0.1116, 0.04731, 0.1116, 0.04784, 0.1232, 0.04631, 0.1235, 0.04562, 0.1229, 0.04562, 0.2534, 0.03893, 0.2536, 0.03848, 0.2532, 0.03848, 0.1246, 0.03648, 0.1246, 0.03701, 0.1251, 0.03701, 0.1251, 0.03648, 0.1216, 0.04586, 0.1215, 0.04562, 0.1211, 0.04603, 0.1213, 0.04613, 0.1213, 0.04613, 0.1211, 0.04603, 0.1211, 0.0466, 0.1213, 0.0465, 0.1213, 0.0465, 0.1211, 0.0466, 0.1215, 0.047, 0.1216, 0.04677, 0.1216, 0.04677, 0.1215, 0.047, 0.1221, 0.04701, 0.122, 0.04677, 0.122, 0.04677, 0.1221, 0.04701, 0.1225, 0.0466, 0.1222, 0.0465, 0.1222, 0.0465, 0.1225, 0.0466, 0.1225, 0.04603, 0.1222, 0.04613, 0.1222, 0.04613, 0.1225, 0.04603, 0.1221, 0.04562, 0.122, 0.04586, 0.122, 0.04586, 0.1221, 0.04562, 0.1215, 0.04562, 0.1216, 0.04586])
me_plane_152.materials.append(mat_material_030)
me_plane_152.materials.append(mat_material_029)
me_plane_152.use_remesh_fix_poles = True
me_plane_152.use_remesh_preserve_attributes = False
me_plane_152.use_mirror_vertex_groups = False
me_plane_152.update()
me_plane_151 = bpy.data.meshes.new('Plane.151')
me_plane_151.from_pydata([(0.3929, 0.6465, 0.2136), (0.5367, 0.6465, 0.2136), (0.3929, 0.8588, 0.2136), (0.5367, 0.8588, 0.2136), (0.3929, 0.7966, 0.06348), (0.5367, 0.7966, 0.06348), (0.3929, 0.6465, 0.001304), (0.5367, 0.6465, 0.001304), (0.3929, 0.4964, 0.06348), (0.5367, 0.4964, 0.06348), (0.3929, 0.4342, 0.2136), (0.5367, 0.4342, 0.2136), (0.3929, 0.4964, 0.3637), (0.5367, 0.4964, 0.3637), (0.3929, 0.6465, 0.4258), (0.5367, 0.6465, 0.4258), (0.3929, 0.7966, 0.3637), (0.5367, 0.7966, 0.3637), (0.5367, 0.7451, 0.1149), (0.5367, 0.786, 0.2136), (0.5367, 0.6465, 0.07408), (0.5367, 0.5479, 0.1149), (0.5367, 0.507, 0.2136), (0.5367, 0.5479, 0.3122), (0.5367, 0.6465, 0.3531), (0.5367, 0.7451, 0.3122)], [], [(0, 2, 4), (1, 18, 19), (2, 3, 5, 4), (0, 4, 6), (1, 20, 18), (4, 5, 7, 6), (0, 6, 8), (1, 21, 20), (6, 7, 9, 8), (0, 8, 10), (1, 22, 21), (8, 9, 11, 10), (0, 10, 12), (1, 23, 22), (10, 11, 13, 12), (0, 12, 14), (1, 24, 23), (12, 13, 15, 14), (0, 14, 16), (1, 25, 24), (14, 15, 17, 16), (0, 16, 2), (1, 19, 25), (16, 17, 3, 2), (19, 18, 5, 3), (18, 20, 7, 5), (20, 21, 9, 7), (21, 22, 11, 9), (22, 23, 13, 11), (23, 24, 15, 13), (24, 25, 17, 15), (25, 19, 3, 17)])
_uv = me_plane_151.uv_layers.new(name='UVMap')
_uv.uv.foreach_set('vector', [0.1127, 0.04662, 0.113, 0.04593, 0.1134, 0.04634, 0.2443, 0.03786, 0.2448, 0.03805, 0.2445, 0.03831, 0.1177, 0.04834, 0.1183, 0.04834, 0.1183, 0.04886, 0.1177, 0.04886, 0.1127, 0.04662, 0.1134, 0.04634, 0.1134, 0.04691, 0.2443, 0.03786, 0.2448, 0.03767, 0.2448, 0.03805, 0.1231, 0.04701, 0.1237, 0.04701, 0.1237, 0.04753, 0.1231, 0.04753, 0.1127, 0.04662, 0.1134, 0.04691, 0.113, 0.04731, 0.2443, 0.03786, 0.2445, 0.0374, 0.2448, 0.03767, 0.1231, 0.04753, 0.1237, 0.04753, 0.1237, 0.04806, 0.1231, 0.04806, 0.1127, 0.04662, 0.113, 0.04731, 0.1124, 0.04731, 0.2443, 0.03786, 0.2441, 0.0374, 0.2445, 0.0374, 0.1252, 0.04026, 0.1247, 0.04026, 0.1247, 0.03972, 0.1252, 0.03972, 0.1127, 0.04662, 0.1124, 0.04731, 0.112, 0.04691, 0.2443, 0.03786, 0.2439, 0.03767, 0.2441, 0.0374, 0.1252, 0.03972, 0.1247, 0.03972, 0.1247, 0.0392, 0.1252, 0.0392, 0.1127, 0.04662, 0.112, 0.04691, 0.112, 0.04634, 0.2443, 0.03786, 0.2439, 0.03805, 0.2439, 0.03767, 0.1251, 0.03542, 0.1246, 0.03542, 0.1246, 0.03489, 0.1251, 0.03489, 0.1127, 0.04662, 0.112, 0.04634, 0.1124, 0.04593, 0.2443, 0.03786, 0.2441, 0.03831, 0.2439, 0.03805, 0.1251, 0.03489, 0.1246, 0.03489, 0.1246, 0.03436, 0.1251, 0.03436, 0.1127, 0.04662, 0.1124, 0.04593, 0.113, 0.04593, 0.2443, 0.03786, 0.2445, 0.03831, 0.2441, 0.03831, 0.1177, 0.0478, 0.1183, 0.0478, 0.1183, 0.04834, 0.1177, 0.04834, 0.1129, 0.04569, 0.1131, 0.04543, 0.1134, 0.04553, 0.113, 0.04593, 0.1131, 0.04543, 0.1131, 0.04505, 0.1134, 0.04496, 0.1134, 0.04553, 0.1131, 0.04505, 0.1129, 0.04479, 0.113, 0.04455, 0.1134, 0.04496, 0.1129, 0.04479, 0.1125, 0.04479, 0.1124, 0.04455, 0.113, 0.04455, 0.1125, 0.04479, 0.1122, 0.04505, 0.112, 0.04495, 0.1124, 0.04455, 0.1122, 0.04505, 0.1122, 0.04543, 0.112, 0.04553, 0.112, 0.04495, 0.1122, 0.04543, 0.1125, 0.04569, 0.1124, 0.04593, 0.112, 0.04553, 0.1125, 0.04569, 0.1129, 0.04569, 0.113, 0.04593, 0.1124, 0.04593])
me_plane_151.materials.append(mat_material_030)
me_plane_151.materials.append(mat_material_029)
me_plane_151.use_remesh_fix_poles = True
me_plane_151.use_remesh_preserve_attributes = False
me_plane_151.use_mirror_vertex_groups = False
me_plane_151.update()
me_plane_150 = bpy.data.meshes.new('Plane.150')
me_plane_150.from_pydata([(-0.3929, 0.6465, 0.2136), (-0.5367, 0.6465, 0.2136), (-0.3929, 0.8588, 0.2136), (-0.5367, 0.8588, 0.2136), (-0.3929, 0.7966, 0.06348), (-0.5367, 0.7966, 0.06348), (-0.3929, 0.6465, 0.001304), (-0.5367, 0.6465, 0.001304), (-0.3929, 0.4964, 0.06348), (-0.5367, 0.4964, 0.06348), (-0.3929, 0.4342, 0.2136), (-0.5367, 0.4342, 0.2136), (-0.3929, 0.4964, 0.3637), (-0.5367, 0.4964, 0.3637), (-0.3929, 0.6465, 0.4258), (-0.5367, 0.6465, 0.4258), (-0.3929, 0.7966, 0.3637), (-0.5367, 0.7966, 0.3637), (-0.5367, 0.7451, 0.1149), (-0.5367, 0.786, 0.2136), (-0.5367, 0.6465, 0.07408), (-0.5367, 0.5479, 0.1149), (-0.5367, 0.507, 0.2136), (-0.5367, 0.5479, 0.3122), (-0.5367, 0.6465, 0.3531), (-0.5367, 0.7451, 0.3122)], [], [(0, 4, 2), (1, 19, 18), (2, 4, 5, 3), (0, 6, 4), (1, 18, 20), (4, 6, 7, 5), (0, 8, 6), (1, 20, 21), (6, 8, 9, 7), (0, 10, 8), (1, 21, 22), (8, 10, 11, 9), (0, 12, 10), (1, 22, 23), (10, 12, 13, 11), (0, 14, 12), (1, 23, 24), (12, 14, 15, 13), (0, 16, 14), (1, 24, 25), (14, 16, 17, 15), (0, 2, 16), (1, 25, 19), (16, 2, 3, 17), (19, 3, 5, 18), (18, 5, 7, 20), (20, 7, 9, 21), (21, 9, 11, 22), (22, 11, 13, 23), (23, 13, 15, 24), (24, 15, 17, 25), (25, 17, 3, 19)])
_uv = me_plane_150.uv_layers.new(name='UVMap')
_uv.uv.foreach_set('vector', [0.1232, 0.04493, 0.1225, 0.04522, 0.1229, 0.04562, 0.2534, 0.03755, 0.2532, 0.0371, 0.253, 0.03736, 0.1246, 0.03595, 0.1246, 0.03648, 0.1251, 0.03648, 0.1251, 0.03595, 0.1232, 0.04493, 0.1225, 0.04465, 0.1225, 0.04522, 0.2534, 0.03755, 0.253, 0.03736, 0.253, 0.03774, 0.1126, 0.04731, 0.1126, 0.04785, 0.1131, 0.04785, 0.1131, 0.04731, 0.1232, 0.04493, 0.1229, 0.04424, 0.1225, 0.04465, 0.2534, 0.03755, 0.253, 0.03774, 0.2532, 0.038, 0.1126, 0.04785, 0.1126, 0.04837, 0.1131, 0.04837, 0.1131, 0.04785, 0.1232, 0.04493, 0.1235, 0.04424, 0.1229, 0.04424, 0.2534, 0.03755, 0.2532, 0.038, 0.2536, 0.038, 0.1188, 0.04886, 0.1188, 0.04832, 0.1183, 0.04832, 0.1183, 0.04886, 0.1232, 0.04493, 0.1239, 0.04465, 0.1235, 0.04424, 0.2534, 0.03755, 0.2536, 0.038, 0.2539, 0.03774, 0.1188, 0.04832, 0.1188, 0.0478, 0.1183, 0.0478, 0.1183, 0.04832, 0.1232, 0.04493, 0.1239, 0.04522, 0.1239, 0.04465, 0.2534, 0.03755, 0.2539, 0.03774, 0.2539, 0.03736, 0.1116, 0.04837, 0.1116, 0.04784, 0.1111, 0.04784, 0.1111, 0.04837, 0.1232, 0.04493, 0.1235, 0.04562, 0.1239, 0.04522, 0.2534, 0.03755, 0.2539, 0.03736, 0.2536, 0.0371, 0.1116, 0.04784, 0.1116, 0.04731, 0.1111, 0.04731, 0.1111, 0.04784, 0.1232, 0.04493, 0.1229, 0.04562, 0.1235, 0.04562, 0.2534, 0.03755, 0.2536, 0.0371, 0.2532, 0.0371, 0.1246, 0.03542, 0.1246, 0.03595, 0.1251, 0.03595, 0.1251, 0.03542, 0.1216, 0.04448, 0.1215, 0.04424, 0.1211, 0.04465, 0.1213, 0.04474, 0.1213, 0.04474, 0.1211, 0.04465, 0.1211, 0.04522, 0.1213, 0.04512, 0.1213, 0.04512, 0.1211, 0.04522, 0.1215, 0.04562, 0.1216, 0.04539, 0.1216, 0.04539, 0.1215, 0.04562, 0.1221, 0.04562, 0.122, 0.04539, 0.122, 0.04539, 0.1221, 0.04562, 0.1225, 0.04522, 0.1222, 0.04512, 0.1222, 0.04512, 0.1225, 0.04522, 0.1225, 0.04465, 0.1222, 0.04474, 0.1222, 0.04474, 0.1225, 0.04465, 0.1221, 0.04424, 0.122, 0.04448, 0.122, 0.04448, 0.1221, 0.04424, 0.1215, 0.04424, 0.1216, 0.04448])
me_plane_150.materials.append(mat_material_030)
me_plane_150.materials.append(None)
me_plane_150.use_remesh_fix_poles = True
me_plane_150.use_remesh_preserve_attributes = False
me_plane_150.use_mirror_vertex_groups = False
me_plane_150.update()

# ---- objects
ob_emergency_van = bpy.data.objects.new('Emergency_Van', me_plane_154)
ob_wheel_fl = bpy.data.objects.new('Wheel_FL', me_plane_153)
ob_wheel_fr = bpy.data.objects.new('Wheel_FR', me_plane_152)
ob_wheel_rl = bpy.data.objects.new('Wheel_RL', me_plane_151)
ob_wheel_rr = bpy.data.objects.new('Wheel_RR', me_plane_150)

# ---- transforms, parenting, visibility, modifiers, constraints
ob_emergency_van.location = (0.0, 0.0, 0.0)
ob_emergency_van.lineart.crease_threshold = 0.0
ob_wheel_fl.parent = ob_emergency_van
ob_wheel_fl.location = (0.0, 0.0, 0.0)
ob_wheel_fl.lineart.crease_threshold = 0.0
ob_wheel_fr.parent = ob_emergency_van
ob_wheel_fr.location = (0.0, 0.0, 0.0)
ob_wheel_fr.lineart.crease_threshold = 0.0
ob_wheel_rl.parent = ob_emergency_van
ob_wheel_rl.location = (0.0, 0.0, 0.0)
ob_wheel_rl.lineart.crease_threshold = 0.0
ob_wheel_rr.parent = ob_emergency_van
ob_wheel_rr.location = (0.0, 0.0, 0.0)
ob_wheel_rr.lineart.crease_threshold = 0.0

# ---- collection membership
col_collection.objects.link(ob_emergency_van)
col_collection.objects.link(ob_wheel_fl)
col_collection.objects.link(ob_wheel_fr)
col_collection.objects.link(ob_wheel_rl)
col_collection.objects.link(ob_wheel_rr)

# ---- scene / render settings (as saved in the file)
scene.frame_start = 1; scene.frame_end = 250; scene.frame_set(3)
scene.render.engine = 'BLENDER_EEVEE_NEXT'
scene.cycles.use_denoising = False
scene.cycles.samples = 128
scene.cycles.sampling_pattern = 'TABULATED_SOBOL'
scene.cycles.use_adaptive_sampling = False
scene.cycles.use_light_tree = False
scene.view_settings.view_transform = 'Filmic'
bpy.context.view_layer.update()

# ---- added for rendering (the .blend has no active camera and no usable light): camera, sun
cam_auto = bpy.data.cameras.new('AutoCamera')
cam_auto.lens = 50.0
cam_auto.sensor_width = 36.0
cam_auto.clip_end = 1000.0
ob_auto_camera = bpy.data.objects.new('AutoCamera', cam_auto)
scene.collection.objects.link(ob_auto_camera)
ob_auto_camera.location = (3.20462, -4.02153, 3.22235)
ob_auto_camera.rotation_euler = (1.09748, -7.21219e-08, 0.694738)
scene.camera = ob_auto_camera
light_auto_sun = bpy.data.lights.new('AutoSun', 'SUN')
light_auto_sun.energy = 3.0
light_auto_sun.angle = 0.0523599
ob_auto_sun = bpy.data.objects.new('AutoSun', light_auto_sun)
scene.collection.objects.link(ob_auto_sun)
ob_auto_sun.rotation_euler = (0.872665, 0.174533, 0.523599)
bpy.context.view_layer.update()
